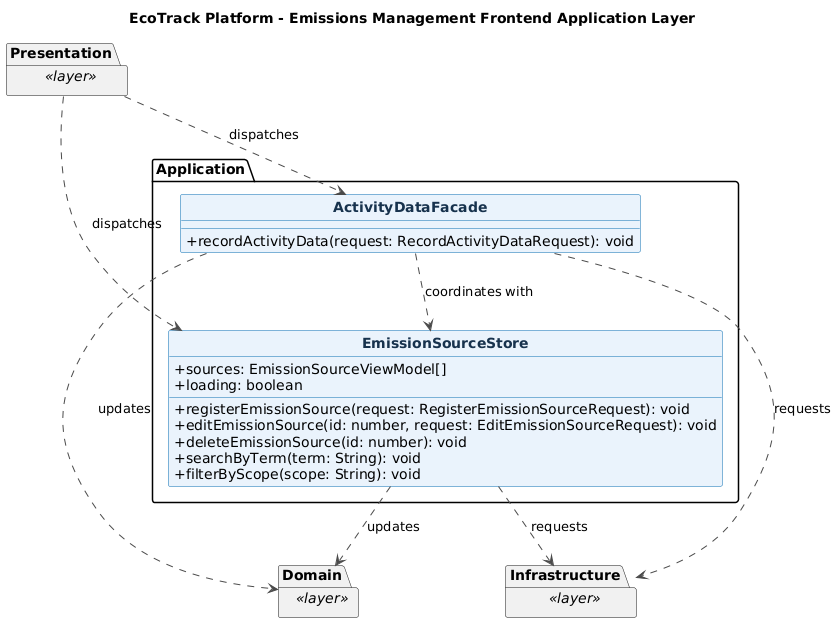

The diagram above was rendered by PlantUML. Its source (embedded in the PNG):
@startuml
title EcoTrack Platform - Emissions Management Frontend Application Layer
skinparam backgroundColor #FFFFFF
skinparam shadowing false
skinparam classAttributeIconSize 0
skinparam classFontStyle bold
skinparam class {
  BackgroundColor #EAF3FC
  BorderColor #0B6FB3
  ArrowColor #4A4A4A
  FontColor #17324D
}
hide circle

package "Application" {
  class EmissionSourceStore {
    +sources: EmissionSourceViewModel[]
    +loading: boolean
    +registerEmissionSource(request: RegisterEmissionSourceRequest): void
    +editEmissionSource(id: number, request: EditEmissionSourceRequest): void
    +deleteEmissionSource(id: number): void
    +searchByTerm(term: String): void
    +filterByScope(scope: String): void
  }

  class ActivityDataFacade {
    +recordActivityData(request: RecordActivityDataRequest): void
  }

  ActivityDataFacade ..> EmissionSourceStore : coordinates with
}

package "Presentation" as Frontend_emissions_Presentation <<layer>> {
}
package "Domain" as Frontend_emissions_Domain <<layer>> {
}
package "Infrastructure" as Frontend_emissions_Infrastructure <<layer>> {
}

Frontend_emissions_Presentation ..> EmissionSourceStore : dispatches
Frontend_emissions_Presentation ..> ActivityDataFacade : dispatches
EmissionSourceStore ..> Frontend_emissions_Domain : updates
ActivityDataFacade ..> Frontend_emissions_Domain : updates
EmissionSourceStore ..> Frontend_emissions_Infrastructure : requests
ActivityDataFacade ..> Frontend_emissions_Infrastructure : requests

@enduml